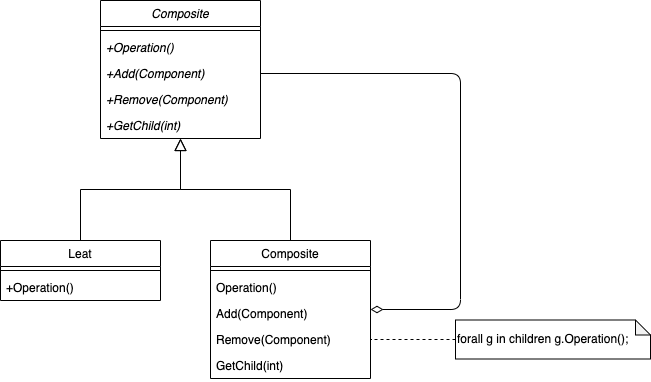

The diagram above was exported from draw.io. Its source (the exported page's mxGraphModel, read from the mxfile embedded in the PNG):
<mxGraphModel dx="609" dy="241" grid="1" gridSize="10" guides="1" tooltips="1" connect="1" arrows="1" fold="1" page="1" pageScale="1" pageWidth="1169" pageHeight="827" math="0" shadow="0">
  <root>
    <mxCell id="0" />
    <mxCell id="1" parent="0" />
    <mxCell id="2" value="Composite" style="swimlane;fontStyle=2;align=center;verticalAlign=top;childLayout=stackLayout;horizontal=1;startSize=26;horizontalStack=0;resizeParent=1;resizeLast=0;collapsible=1;marginBottom=0;rounded=0;shadow=0;strokeWidth=1;" vertex="1" parent="1">
      <mxGeometry x="120" y="20" width="160" height="138" as="geometry">
        <mxRectangle x="230" y="140" width="160" height="26" as="alternateBounds" />
      </mxGeometry>
    </mxCell>
    <mxCell id="6" value="" style="line;html=1;strokeWidth=1;align=left;verticalAlign=middle;spacingTop=-1;spacingLeft=3;spacingRight=3;rotatable=0;labelPosition=right;points=[];portConstraint=eastwest;" vertex="1" parent="2">
      <mxGeometry y="26" width="160" height="8" as="geometry" />
    </mxCell>
    <mxCell id="7" value="+Operation()" style="text;align=left;verticalAlign=top;spacingLeft=4;spacingRight=4;overflow=hidden;rotatable=0;points=[[0,0.5],[1,0.5]];portConstraint=eastwest;fontStyle=2" vertex="1" parent="2">
      <mxGeometry y="34" width="160" height="26" as="geometry" />
    </mxCell>
    <mxCell id="32" value="+Add(Component)" style="text;align=left;verticalAlign=top;spacingLeft=4;spacingRight=4;overflow=hidden;rotatable=0;points=[[0,0.5],[1,0.5]];portConstraint=eastwest;fontStyle=2" vertex="1" parent="2">
      <mxGeometry y="60" width="160" height="26" as="geometry" />
    </mxCell>
    <mxCell id="33" value="+Remove(Component)" style="text;align=left;verticalAlign=top;spacingLeft=4;spacingRight=4;overflow=hidden;rotatable=0;points=[[0,0.5],[1,0.5]];portConstraint=eastwest;fontStyle=2" vertex="1" parent="2">
      <mxGeometry y="86" width="160" height="26" as="geometry" />
    </mxCell>
    <mxCell id="34" value="+GetChild(int)" style="text;align=left;verticalAlign=top;spacingLeft=4;spacingRight=4;overflow=hidden;rotatable=0;points=[[0,0.5],[1,0.5]];portConstraint=eastwest;fontStyle=2" vertex="1" parent="2">
      <mxGeometry y="112" width="160" height="26" as="geometry" />
    </mxCell>
    <mxCell id="8" value="Leat" style="swimlane;fontStyle=0;align=center;verticalAlign=top;childLayout=stackLayout;horizontal=1;startSize=26;horizontalStack=0;resizeParent=1;resizeLast=0;collapsible=1;marginBottom=0;rounded=0;shadow=0;strokeWidth=1;" vertex="1" parent="1">
      <mxGeometry x="20" y="260" width="160" height="60" as="geometry">
        <mxRectangle x="130" y="380" width="160" height="26" as="alternateBounds" />
      </mxGeometry>
    </mxCell>
    <mxCell id="11" value="" style="line;html=1;strokeWidth=1;align=left;verticalAlign=middle;spacingTop=-1;spacingLeft=3;spacingRight=3;rotatable=0;labelPosition=right;points=[];portConstraint=eastwest;" vertex="1" parent="8">
      <mxGeometry y="26" width="160" height="8" as="geometry" />
    </mxCell>
    <mxCell id="13" value="+Operation()" style="text;align=left;verticalAlign=top;spacingLeft=4;spacingRight=4;overflow=hidden;rotatable=0;points=[[0,0.5],[1,0.5]];portConstraint=eastwest;" vertex="1" parent="8">
      <mxGeometry y="34" width="160" height="26" as="geometry" />
    </mxCell>
    <mxCell id="14" value="" style="endArrow=block;endSize=10;endFill=0;shadow=0;strokeWidth=1;rounded=0;edgeStyle=elbowEdgeStyle;elbow=vertical;" edge="1" parent="1" source="8" target="2">
      <mxGeometry width="160" relative="1" as="geometry">
        <mxPoint x="100" y="103" as="sourcePoint" />
        <mxPoint x="100" y="103" as="targetPoint" />
      </mxGeometry>
    </mxCell>
    <mxCell id="39" style="edgeStyle=none;html=1;entryX=1;entryY=0.5;entryDx=0;entryDy=0;endArrow=none;endFill=0;startArrow=diamondThin;startFill=0;startSize=10;" edge="1" parent="1" source="15" target="32">
      <mxGeometry relative="1" as="geometry">
        <Array as="points">
          <mxPoint x="480" y="329" />
          <mxPoint x="480" y="93" />
        </Array>
      </mxGeometry>
    </mxCell>
    <mxCell id="15" value="Composite" style="swimlane;fontStyle=0;align=center;verticalAlign=top;childLayout=stackLayout;horizontal=1;startSize=26;horizontalStack=0;resizeParent=1;resizeLast=0;collapsible=1;marginBottom=0;rounded=0;shadow=0;strokeWidth=1;" vertex="1" parent="1">
      <mxGeometry x="230" y="260" width="160" height="138" as="geometry">
        <mxRectangle x="340" y="380" width="170" height="26" as="alternateBounds" />
      </mxGeometry>
    </mxCell>
    <mxCell id="17" value="" style="line;html=1;strokeWidth=1;align=left;verticalAlign=middle;spacingTop=-1;spacingLeft=3;spacingRight=3;rotatable=0;labelPosition=right;points=[];portConstraint=eastwest;" vertex="1" parent="15">
      <mxGeometry y="26" width="160" height="8" as="geometry" />
    </mxCell>
    <mxCell id="35" value="Operation()" style="text;align=left;verticalAlign=top;spacingLeft=4;spacingRight=4;overflow=hidden;rotatable=0;points=[[0,0.5],[1,0.5]];portConstraint=eastwest;" vertex="1" parent="15">
      <mxGeometry y="34" width="160" height="26" as="geometry" />
    </mxCell>
    <mxCell id="36" value="Add(Component)" style="text;align=left;verticalAlign=top;spacingLeft=4;spacingRight=4;overflow=hidden;rotatable=0;points=[[0,0.5],[1,0.5]];portConstraint=eastwest;" vertex="1" parent="15">
      <mxGeometry y="60" width="160" height="26" as="geometry" />
    </mxCell>
    <mxCell id="37" value="Remove(Component)" style="text;align=left;verticalAlign=top;spacingLeft=4;spacingRight=4;overflow=hidden;rotatable=0;points=[[0,0.5],[1,0.5]];portConstraint=eastwest;" vertex="1" parent="15">
      <mxGeometry y="86" width="160" height="26" as="geometry" />
    </mxCell>
    <mxCell id="38" value="GetChild(int)" style="text;align=left;verticalAlign=top;spacingLeft=4;spacingRight=4;overflow=hidden;rotatable=0;points=[[0,0.5],[1,0.5]];portConstraint=eastwest;" vertex="1" parent="15">
      <mxGeometry y="112" width="160" height="26" as="geometry" />
    </mxCell>
    <mxCell id="18" value="" style="endArrow=block;endSize=10;endFill=0;shadow=0;strokeWidth=1;rounded=0;edgeStyle=elbowEdgeStyle;elbow=vertical;" edge="1" parent="1" source="15" target="2">
      <mxGeometry width="160" relative="1" as="geometry">
        <mxPoint x="110" y="273" as="sourcePoint" />
        <mxPoint x="210" y="171" as="targetPoint" />
      </mxGeometry>
    </mxCell>
    <mxCell id="41" value="" style="edgeStyle=none;html=1;startArrow=none;startFill=0;endArrow=none;endFill=0;startSize=10;entryX=1;entryY=0.5;entryDx=0;entryDy=0;dashed=1;" edge="1" parent="1" source="40" target="37">
      <mxGeometry relative="1" as="geometry" />
    </mxCell>
    <mxCell id="40" value="forall g in children g.Operation();" style="shape=note;whiteSpace=wrap;html=1;backgroundOutline=1;darkOpacity=0.05;size=15;align=left;" vertex="1" parent="1">
      <mxGeometry x="475" y="339.5" width="195" height="39" as="geometry" />
    </mxCell>
  </root>
</mxGraphModel>